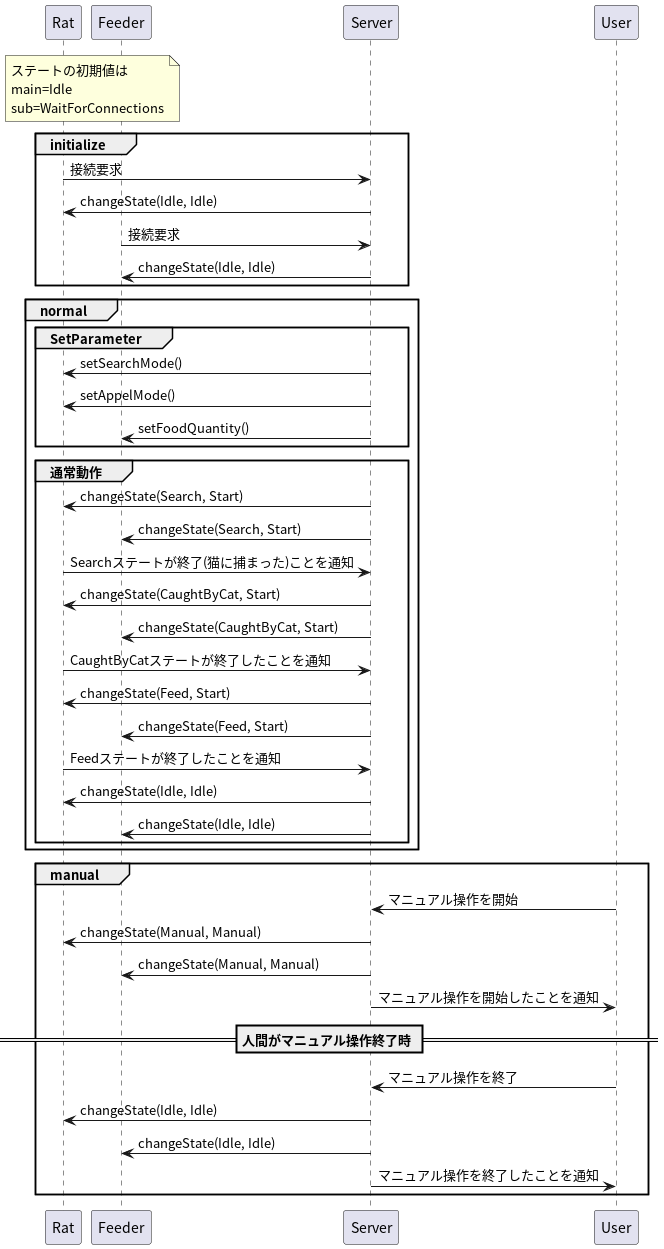

The diagram above was rendered by PlantUML. Its source (embedded in the PNG):
@startuml
participant Rat Order 1
participant Feeder Order 2
participant Server Order 3
participant User Order 4
note over Rat,Feeder: ステートの初期値は\nmain=Idle\nsub=WaitForConnections
group initialize
Rat -> Server : 接続要求
Server -> Rat : changeState(Idle, Idle)
Feeder -> Server : 接続要求
Server -> Feeder : changeState(Idle, Idle)
end
group normal
group SetParameter
Server -> Rat : setSearchMode()
Server -> Rat : setAppelMode()
Server -> Feeder : setFoodQuantity()
end
group 通常動作
Server -> Rat : changeState(Search, Start)
Server -> Feeder : changeState(Search, Start)
Rat -> Server : Searchステートが終了(猫に捕まった)ことを通知
Server -> Rat : changeState(CaughtByCat, Start)
Server -> Feeder : changeState(CaughtByCat, Start)
Rat -> Server : CaughtByCatステートが終了したことを通知
Server -> Rat : changeState(Feed, Start)
Server -> Feeder : changeState(Feed, Start)
Rat -> Server : Feedステートが終了したことを通知
Server -> Rat : changeState(Idle, Idle)
Server -> Feeder : changeState(Idle, Idle)
end
end
group manual
User -> Server : マニュアル操作を開始
Server -> Rat : changeState(Manual, Manual)
Server -> Feeder : changeState(Manual, Manual)
Server -> User : マニュアル操作を開始したことを通知
== 人間がマニュアル操作終了時 ==
User -> Server : マニュアル操作を終了
Server -> Rat: changeState(Idle, Idle)
Server -> Feeder : changeState(Idle, Idle)
Server -> User : マニュアル操作を終了したことを通知
end
@enduml